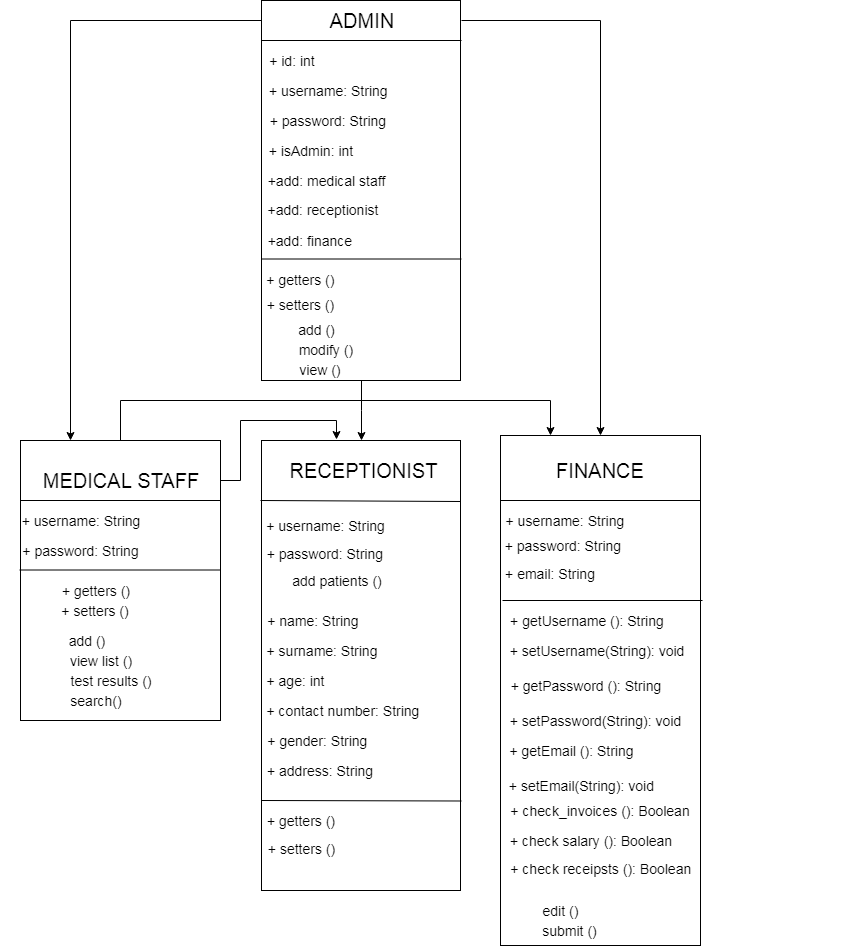

The diagram above was exported from draw.io. Its source (the exported page's mxGraphModel, read from the mxfile embedded in the PNG):
<mxGraphModel dx="2094" dy="708" grid="1" gridSize="10" guides="1" tooltips="1" connect="1" arrows="1" fold="1" page="1" pageScale="1" pageWidth="1100" pageHeight="850" math="0" shadow="0">
  <root>
    <mxCell id="0" />
    <mxCell id="1" parent="0" />
    <mxCell id="dUdcg--CTchuvmmOLHZI-136" style="edgeStyle=orthogonalEdgeStyle;rounded=0;orthogonalLoop=1;jettySize=auto;html=1;entryX=0.5;entryY=0;entryDx=0;entryDy=0;" edge="1" parent="1" source="dUdcg--CTchuvmmOLHZI-1" target="dUdcg--CTchuvmmOLHZI-42">
      <mxGeometry relative="1" as="geometry" />
    </mxCell>
    <mxCell id="dUdcg--CTchuvmmOLHZI-1" value="" style="rounded=0;whiteSpace=wrap;html=1;" vertex="1" parent="1">
      <mxGeometry x="241" y="40" width="199" height="380" as="geometry" />
    </mxCell>
    <mxCell id="dUdcg--CTchuvmmOLHZI-5" value="" style="endArrow=none;html=1;" edge="1" parent="1">
      <mxGeometry width="50" height="50" relative="1" as="geometry">
        <mxPoint x="241" y="80" as="sourcePoint" />
        <mxPoint x="441" y="80" as="targetPoint" />
      </mxGeometry>
    </mxCell>
    <mxCell id="dUdcg--CTchuvmmOLHZI-137" style="edgeStyle=orthogonalEdgeStyle;rounded=0;orthogonalLoop=1;jettySize=auto;html=1;" edge="1" parent="1" source="dUdcg--CTchuvmmOLHZI-6" target="dUdcg--CTchuvmmOLHZI-47">
      <mxGeometry relative="1" as="geometry" />
    </mxCell>
    <mxCell id="dUdcg--CTchuvmmOLHZI-145" style="edgeStyle=orthogonalEdgeStyle;rounded=0;orthogonalLoop=1;jettySize=auto;html=1;entryX=0.25;entryY=0;entryDx=0;entryDy=0;" edge="1" parent="1" source="dUdcg--CTchuvmmOLHZI-6" target="dUdcg--CTchuvmmOLHZI-39">
      <mxGeometry relative="1" as="geometry" />
    </mxCell>
    <mxCell id="dUdcg--CTchuvmmOLHZI-6" value="&lt;font style=&quot;font-size: 20px&quot;&gt;ADMIN&lt;/font&gt;" style="text;html=1;strokeColor=none;fillColor=none;align=center;verticalAlign=middle;whiteSpace=wrap;rounded=0;" vertex="1" parent="1">
      <mxGeometry x="241" y="50" width="200" height="20" as="geometry" />
    </mxCell>
    <mxCell id="dUdcg--CTchuvmmOLHZI-10" value="&lt;font style=&quot;font-size: 14px&quot;&gt;&amp;nbsp;+ id: int&lt;/font&gt;" style="text;html=1;strokeColor=none;fillColor=none;align=center;verticalAlign=middle;whiteSpace=wrap;rounded=0;" vertex="1" parent="1">
      <mxGeometry x="240" y="90" width="60" height="20" as="geometry" />
    </mxCell>
    <mxCell id="dUdcg--CTchuvmmOLHZI-12" value="&lt;span style=&quot;font-size: 14px&quot;&gt;&amp;nbsp; &amp;nbsp; + username: String&lt;/span&gt;" style="text;html=1;strokeColor=none;fillColor=none;align=center;verticalAlign=middle;whiteSpace=wrap;rounded=0;" vertex="1" parent="1">
      <mxGeometry x="220" y="120" width="161" height="20" as="geometry" />
    </mxCell>
    <mxCell id="dUdcg--CTchuvmmOLHZI-13" value="&lt;font style=&quot;font-size: 14px&quot;&gt;&amp;nbsp;+ password: String&lt;/font&gt;" style="text;html=1;strokeColor=none;fillColor=none;align=center;verticalAlign=middle;whiteSpace=wrap;rounded=0;" vertex="1" parent="1">
      <mxGeometry x="240" y="150" width="130" height="20" as="geometry" />
    </mxCell>
    <mxCell id="dUdcg--CTchuvmmOLHZI-14" value="&lt;font style=&quot;font-size: 14px&quot;&gt;+ isAdmin: int&lt;/font&gt;" style="text;html=1;strokeColor=none;fillColor=none;align=center;verticalAlign=middle;whiteSpace=wrap;rounded=0;" vertex="1" parent="1">
      <mxGeometry x="240" y="180" width="100" height="20" as="geometry" />
    </mxCell>
    <mxCell id="dUdcg--CTchuvmmOLHZI-19" value="" style="endArrow=none;html=1;" edge="1" parent="1">
      <mxGeometry width="50" height="50" relative="1" as="geometry">
        <mxPoint x="241" y="298.5" as="sourcePoint" />
        <mxPoint x="441" y="298.5" as="targetPoint" />
      </mxGeometry>
    </mxCell>
    <mxCell id="dUdcg--CTchuvmmOLHZI-20" value="&lt;font style=&quot;font-size: 14px&quot;&gt;&amp;nbsp; + getters ()&lt;/font&gt;" style="text;html=1;strokeColor=none;fillColor=none;align=center;verticalAlign=middle;whiteSpace=wrap;rounded=0;" vertex="1" parent="1">
      <mxGeometry x="200" y="309" width="151" height="20" as="geometry" />
    </mxCell>
    <mxCell id="dUdcg--CTchuvmmOLHZI-30" value="&lt;font style=&quot;font-size: 14px&quot;&gt;add ()&lt;br&gt;&lt;/font&gt;" style="text;html=1;strokeColor=none;fillColor=none;align=center;verticalAlign=middle;whiteSpace=wrap;rounded=0;" vertex="1" parent="1">
      <mxGeometry x="241" y="359" width="111" height="20" as="geometry" />
    </mxCell>
    <mxCell id="dUdcg--CTchuvmmOLHZI-31" value="&lt;font style=&quot;font-size: 14px&quot;&gt;&amp;nbsp; modify ()&lt;br&gt;&lt;/font&gt;" style="text;html=1;strokeColor=none;fillColor=none;align=center;verticalAlign=middle;whiteSpace=wrap;rounded=0;" vertex="1" parent="1">
      <mxGeometry x="247" y="379" width="108" height="20" as="geometry" />
    </mxCell>
    <mxCell id="dUdcg--CTchuvmmOLHZI-32" value="&lt;font style=&quot;font-size: 14px&quot;&gt;&amp;nbsp; view ()&lt;br&gt;&lt;/font&gt;" style="text;html=1;strokeColor=none;fillColor=none;align=center;verticalAlign=middle;whiteSpace=wrap;rounded=0;" vertex="1" parent="1">
      <mxGeometry x="230" y="399" width="131" height="20" as="geometry" />
    </mxCell>
    <mxCell id="dUdcg--CTchuvmmOLHZI-34" value="&lt;font style=&quot;font-size: 14px&quot;&gt;&amp;nbsp;+ setters ()&lt;/font&gt;" style="text;html=1;strokeColor=none;fillColor=none;align=center;verticalAlign=middle;whiteSpace=wrap;rounded=0;direction=south;" vertex="1" parent="1">
      <mxGeometry x="240" y="329" width="75" height="30" as="geometry" />
    </mxCell>
    <mxCell id="dUdcg--CTchuvmmOLHZI-144" style="edgeStyle=orthogonalEdgeStyle;rounded=0;orthogonalLoop=1;jettySize=auto;html=1;entryX=0.25;entryY=0;entryDx=0;entryDy=0;" edge="1" parent="1" source="dUdcg--CTchuvmmOLHZI-39" target="dUdcg--CTchuvmmOLHZI-47">
      <mxGeometry relative="1" as="geometry">
        <Array as="points">
          <mxPoint x="100" y="440" />
          <mxPoint x="530" y="440" />
        </Array>
      </mxGeometry>
    </mxCell>
    <mxCell id="dUdcg--CTchuvmmOLHZI-39" value="" style="rounded=0;whiteSpace=wrap;html=1;shadow=0;glass=0;" vertex="1" parent="1">
      <mxGeometry y="480" width="200" height="280" as="geometry" />
    </mxCell>
    <mxCell id="dUdcg--CTchuvmmOLHZI-143" style="edgeStyle=orthogonalEdgeStyle;rounded=0;orthogonalLoop=1;jettySize=auto;html=1;entryX=0.377;entryY=-0.002;entryDx=0;entryDy=0;entryPerimeter=0;" edge="1" parent="1" source="dUdcg--CTchuvmmOLHZI-40" target="dUdcg--CTchuvmmOLHZI-42">
      <mxGeometry relative="1" as="geometry" />
    </mxCell>
    <mxCell id="dUdcg--CTchuvmmOLHZI-40" value="&lt;font style=&quot;font-size: 20px&quot;&gt;MEDICAL STAFF&lt;/font&gt;" style="text;html=1;strokeColor=none;fillColor=none;align=center;verticalAlign=middle;whiteSpace=wrap;rounded=0;shadow=0;glass=0;" vertex="1" parent="1">
      <mxGeometry x="-0.5" y="510" width="200" height="20" as="geometry" />
    </mxCell>
    <mxCell id="dUdcg--CTchuvmmOLHZI-41" value="" style="endArrow=none;html=1;" edge="1" parent="1">
      <mxGeometry width="50" height="50" relative="1" as="geometry">
        <mxPoint y="540" as="sourcePoint" />
        <mxPoint x="200" y="540" as="targetPoint" />
      </mxGeometry>
    </mxCell>
    <mxCell id="dUdcg--CTchuvmmOLHZI-42" value="" style="rounded=0;whiteSpace=wrap;html=1;shadow=0;glass=0;" vertex="1" parent="1">
      <mxGeometry x="241" y="480" width="199" height="450" as="geometry" />
    </mxCell>
    <mxCell id="dUdcg--CTchuvmmOLHZI-43" value="&lt;font style=&quot;font-size: 20px&quot;&gt;RECEPTIONIST&lt;/font&gt;" style="text;html=1;strokeColor=none;fillColor=none;align=center;verticalAlign=middle;whiteSpace=wrap;rounded=0;shadow=0;glass=0;" vertex="1" parent="1">
      <mxGeometry x="332" y="500" width="20" height="20" as="geometry" />
    </mxCell>
    <mxCell id="dUdcg--CTchuvmmOLHZI-47" value="" style="rounded=0;whiteSpace=wrap;html=1;shadow=0;glass=0;" vertex="1" parent="1">
      <mxGeometry x="480" y="475" width="200" height="510" as="geometry" />
    </mxCell>
    <mxCell id="dUdcg--CTchuvmmOLHZI-48" value="&lt;font style=&quot;font-size: 20px&quot;&gt;FINANCE&lt;/font&gt;" style="text;html=1;strokeColor=none;fillColor=none;align=center;verticalAlign=middle;whiteSpace=wrap;rounded=0;shadow=0;glass=0;" vertex="1" parent="1">
      <mxGeometry x="480" y="500" width="200" height="20" as="geometry" />
    </mxCell>
    <mxCell id="dUdcg--CTchuvmmOLHZI-49" value="" style="endArrow=none;html=1;" edge="1" parent="1">
      <mxGeometry width="50" height="50" relative="1" as="geometry">
        <mxPoint x="480" y="540" as="sourcePoint" />
        <mxPoint x="680" y="540" as="targetPoint" />
      </mxGeometry>
    </mxCell>
    <mxCell id="dUdcg--CTchuvmmOLHZI-50" value="&lt;font style=&quot;font-size: 14px&quot;&gt;+add: medical staff&lt;/font&gt;" style="text;html=1;strokeColor=none;fillColor=none;align=center;verticalAlign=middle;whiteSpace=wrap;rounded=0;shadow=0;glass=0;" vertex="1" parent="1">
      <mxGeometry x="230" y="210" width="151" height="20" as="geometry" />
    </mxCell>
    <mxCell id="dUdcg--CTchuvmmOLHZI-51" value="&lt;font style=&quot;font-size: 14px&quot;&gt;&amp;nbsp;+add: receptionist&lt;/font&gt;" style="text;html=1;strokeColor=none;fillColor=none;align=center;verticalAlign=middle;whiteSpace=wrap;rounded=0;shadow=0;glass=0;" vertex="1" parent="1">
      <mxGeometry x="190" y="239" width="220" height="20" as="geometry" />
    </mxCell>
    <mxCell id="dUdcg--CTchuvmmOLHZI-52" value="&lt;font style=&quot;font-size: 14px&quot;&gt;&amp;nbsp; +add: finance&lt;/font&gt;" style="text;html=1;strokeColor=none;fillColor=none;align=center;verticalAlign=middle;whiteSpace=wrap;rounded=0;shadow=0;glass=0;" vertex="1" parent="1">
      <mxGeometry x="120" y="269" width="330" height="21" as="geometry" />
    </mxCell>
    <mxCell id="dUdcg--CTchuvmmOLHZI-65" value="&lt;span style=&quot;font-size: 14px&quot;&gt;+ username: String&lt;/span&gt;" style="text;html=1;strokeColor=none;fillColor=none;align=center;verticalAlign=middle;whiteSpace=wrap;rounded=0;" vertex="1" parent="1">
      <mxGeometry x="-20" y="550" width="160" height="20" as="geometry" />
    </mxCell>
    <mxCell id="dUdcg--CTchuvmmOLHZI-66" value="&lt;font style=&quot;font-size: 14px&quot;&gt;+ password: String&lt;/font&gt;" style="text;html=1;strokeColor=none;fillColor=none;align=center;verticalAlign=middle;whiteSpace=wrap;rounded=0;" vertex="1" parent="1">
      <mxGeometry y="580" width="121" height="20" as="geometry" />
    </mxCell>
    <mxCell id="dUdcg--CTchuvmmOLHZI-67" value="" style="endArrow=none;html=1;" edge="1" parent="1">
      <mxGeometry width="50" height="50" relative="1" as="geometry">
        <mxPoint x="-1" y="609.5" as="sourcePoint" />
        <mxPoint x="200" y="609.5" as="targetPoint" />
      </mxGeometry>
    </mxCell>
    <mxCell id="dUdcg--CTchuvmmOLHZI-68" value="&lt;font style=&quot;font-size: 14px&quot;&gt;+ getters ()&lt;/font&gt;" style="text;html=1;strokeColor=none;fillColor=none;align=center;verticalAlign=middle;whiteSpace=wrap;rounded=0;" vertex="1" parent="1">
      <mxGeometry y="620" width="150" height="20" as="geometry" />
    </mxCell>
    <mxCell id="dUdcg--CTchuvmmOLHZI-69" value="&lt;font style=&quot;font-size: 14px&quot;&gt;+ setters ()&lt;/font&gt;" style="text;html=1;strokeColor=none;fillColor=none;align=center;verticalAlign=middle;whiteSpace=wrap;rounded=0;" vertex="1" parent="1">
      <mxGeometry x="-20" y="640" width="190" height="20" as="geometry" />
    </mxCell>
    <mxCell id="dUdcg--CTchuvmmOLHZI-70" value="&lt;font style=&quot;font-size: 14px&quot;&gt;add ()&lt;br&gt;&lt;/font&gt;" style="text;html=1;strokeColor=none;fillColor=none;align=center;verticalAlign=middle;whiteSpace=wrap;rounded=0;" vertex="1" parent="1">
      <mxGeometry x="-20" y="670" width="172" height="20" as="geometry" />
    </mxCell>
    <mxCell id="dUdcg--CTchuvmmOLHZI-71" value="&lt;font style=&quot;font-size: 14px&quot;&gt;view list ()&lt;br&gt;&lt;/font&gt;" style="text;html=1;strokeColor=none;fillColor=none;align=center;verticalAlign=middle;whiteSpace=wrap;rounded=0;" vertex="1" parent="1">
      <mxGeometry y="690" width="160" height="20" as="geometry" />
    </mxCell>
    <mxCell id="dUdcg--CTchuvmmOLHZI-73" value="&lt;font style=&quot;font-size: 14px&quot;&gt;test results ()&lt;br&gt;&lt;/font&gt;" style="text;html=1;strokeColor=none;fillColor=none;align=center;verticalAlign=middle;whiteSpace=wrap;rounded=0;" vertex="1" parent="1">
      <mxGeometry x="9.5" y="710" width="160" height="20" as="geometry" />
    </mxCell>
    <mxCell id="dUdcg--CTchuvmmOLHZI-74" value="&lt;font style=&quot;font-size: 14px&quot;&gt;search()&lt;br&gt;&lt;/font&gt;" style="text;html=1;strokeColor=none;fillColor=none;align=center;verticalAlign=middle;whiteSpace=wrap;rounded=0;" vertex="1" parent="1">
      <mxGeometry x="-20" y="730" width="192" height="20" as="geometry" />
    </mxCell>
    <mxCell id="dUdcg--CTchuvmmOLHZI-75" style="edgeStyle=orthogonalEdgeStyle;rounded=0;orthogonalLoop=1;jettySize=auto;html=1;exitX=0.5;exitY=1;exitDx=0;exitDy=0;" edge="1" parent="1" source="dUdcg--CTchuvmmOLHZI-39" target="dUdcg--CTchuvmmOLHZI-39">
      <mxGeometry relative="1" as="geometry" />
    </mxCell>
    <mxCell id="dUdcg--CTchuvmmOLHZI-76" value="&lt;span style=&quot;font-size: 14px&quot;&gt;+ username: String&lt;/span&gt;" style="text;html=1;strokeColor=none;fillColor=none;align=center;verticalAlign=middle;whiteSpace=wrap;rounded=0;" vertex="1" parent="1">
      <mxGeometry x="210" y="555" width="191" height="20" as="geometry" />
    </mxCell>
    <mxCell id="dUdcg--CTchuvmmOLHZI-77" value="&lt;font style=&quot;font-size: 14px&quot;&gt;&amp;nbsp; + password: String&lt;/font&gt;" style="text;html=1;strokeColor=none;fillColor=none;align=center;verticalAlign=middle;whiteSpace=wrap;rounded=0;" vertex="1" parent="1">
      <mxGeometry x="220" y="583" width="160" height="20" as="geometry" />
    </mxCell>
    <mxCell id="dUdcg--CTchuvmmOLHZI-78" value="&lt;font style=&quot;font-size: 14px&quot;&gt;add patients ()&lt;/font&gt;" style="text;html=1;strokeColor=none;fillColor=none;align=center;verticalAlign=middle;whiteSpace=wrap;rounded=0;" vertex="1" parent="1">
      <mxGeometry x="247" y="610" width="140" height="20" as="geometry" />
    </mxCell>
    <mxCell id="dUdcg--CTchuvmmOLHZI-79" value="&lt;span style=&quot;font-size: 14px&quot;&gt;&amp;nbsp;+ name: String&lt;/span&gt;" style="text;html=1;strokeColor=none;fillColor=none;align=center;verticalAlign=middle;whiteSpace=wrap;rounded=0;" vertex="1" parent="1">
      <mxGeometry x="160" y="650" width="262" height="20" as="geometry" />
    </mxCell>
    <mxCell id="dUdcg--CTchuvmmOLHZI-80" value="&lt;span style=&quot;font-size: 14px&quot;&gt;+ surname: String&lt;/span&gt;" style="text;html=1;strokeColor=none;fillColor=none;align=center;verticalAlign=middle;whiteSpace=wrap;rounded=0;" vertex="1" parent="1">
      <mxGeometry x="180" y="680" width="242" height="20" as="geometry" />
    </mxCell>
    <mxCell id="dUdcg--CTchuvmmOLHZI-81" value="&lt;span style=&quot;font-size: 14px&quot;&gt;+ age: int&lt;/span&gt;" style="text;html=1;strokeColor=none;fillColor=none;align=center;verticalAlign=middle;whiteSpace=wrap;rounded=0;" vertex="1" parent="1">
      <mxGeometry x="70" y="710" width="410" height="20" as="geometry" />
    </mxCell>
    <mxCell id="dUdcg--CTchuvmmOLHZI-82" value="&lt;span style=&quot;font-size: 14px&quot;&gt;&amp;nbsp;+ contact number: String&lt;/span&gt;" style="text;html=1;strokeColor=none;fillColor=none;align=center;verticalAlign=middle;whiteSpace=wrap;rounded=0;" vertex="1" parent="1">
      <mxGeometry x="70" y="740" width="500" height="20" as="geometry" />
    </mxCell>
    <mxCell id="dUdcg--CTchuvmmOLHZI-83" value="&lt;span style=&quot;font-size: 14px&quot;&gt;&amp;nbsp; + gender: String&lt;/span&gt;" style="text;html=1;strokeColor=none;fillColor=none;align=center;verticalAlign=middle;whiteSpace=wrap;rounded=0;" vertex="1" parent="1">
      <mxGeometry x="60" y="770" width="465" height="20" as="geometry" />
    </mxCell>
    <mxCell id="dUdcg--CTchuvmmOLHZI-85" value="&lt;span style=&quot;font-size: 14px&quot;&gt;+ address: String&lt;/span&gt;" style="text;html=1;strokeColor=none;fillColor=none;align=center;verticalAlign=middle;whiteSpace=wrap;rounded=0;" vertex="1" parent="1">
      <mxGeometry x="70" y="800" width="458" height="20" as="geometry" />
    </mxCell>
    <mxCell id="dUdcg--CTchuvmmOLHZI-88" value="&lt;font style=&quot;font-size: 14px&quot;&gt;+ getters ()&lt;/font&gt;" style="text;html=1;strokeColor=none;fillColor=none;align=center;verticalAlign=middle;whiteSpace=wrap;rounded=0;" vertex="1" parent="1">
      <mxGeometry x="95" y="850" width="370" height="20" as="geometry" />
    </mxCell>
    <mxCell id="dUdcg--CTchuvmmOLHZI-89" value="&lt;font style=&quot;font-size: 14px&quot;&gt;+ setters ()&lt;/font&gt;" style="text;html=1;strokeColor=none;fillColor=none;align=center;verticalAlign=middle;whiteSpace=wrap;rounded=0;" vertex="1" parent="1">
      <mxGeometry x="140" y="878" width="281" height="20" as="geometry" />
    </mxCell>
    <mxCell id="dUdcg--CTchuvmmOLHZI-92" value="" style="endArrow=none;html=1;" edge="1" parent="1">
      <mxGeometry width="50" height="50" relative="1" as="geometry">
        <mxPoint x="240" y="540" as="sourcePoint" />
        <mxPoint x="440" y="541" as="targetPoint" />
      </mxGeometry>
    </mxCell>
    <mxCell id="dUdcg--CTchuvmmOLHZI-94" value="&lt;span style=&quot;font-size: 14px&quot;&gt;&amp;nbsp; + username: String&lt;/span&gt;" style="text;html=1;strokeColor=none;fillColor=none;align=center;verticalAlign=middle;whiteSpace=wrap;rounded=0;" vertex="1" parent="1">
      <mxGeometry x="440" y="550" width="200" height="20" as="geometry" />
    </mxCell>
    <mxCell id="dUdcg--CTchuvmmOLHZI-96" value="&lt;font style=&quot;font-size: 14px&quot;&gt;&amp;nbsp;+ password: String&lt;/font&gt;" style="text;html=1;strokeColor=none;fillColor=none;align=center;verticalAlign=middle;whiteSpace=wrap;rounded=0;" vertex="1" parent="1">
      <mxGeometry x="460" y="575" width="160" height="20" as="geometry" />
    </mxCell>
    <mxCell id="dUdcg--CTchuvmmOLHZI-99" value="&lt;font style=&quot;font-size: 14px&quot;&gt;+ email: String&lt;/font&gt;" style="text;html=1;strokeColor=none;fillColor=none;align=center;verticalAlign=middle;whiteSpace=wrap;rounded=0;" vertex="1" parent="1">
      <mxGeometry x="400" y="603" width="260" height="20" as="geometry" />
    </mxCell>
    <mxCell id="dUdcg--CTchuvmmOLHZI-102" value="&lt;font style=&quot;font-size: 14px&quot;&gt;&amp;nbsp;+ getUsername (): String&lt;/font&gt;" style="text;html=1;strokeColor=none;fillColor=none;align=center;verticalAlign=middle;whiteSpace=wrap;rounded=0;" vertex="1" parent="1">
      <mxGeometry x="330" y="650" width="470" height="20" as="geometry" />
    </mxCell>
    <mxCell id="dUdcg--CTchuvmmOLHZI-103" value="&lt;font style=&quot;font-size: 14px&quot;&gt;+ setUsername(String): void&lt;/font&gt;" style="text;html=1;strokeColor=none;fillColor=none;align=center;verticalAlign=middle;whiteSpace=wrap;rounded=0;" vertex="1" parent="1">
      <mxGeometry x="360.5" y="680" width="430" height="20" as="geometry" />
    </mxCell>
    <mxCell id="dUdcg--CTchuvmmOLHZI-104" value="&lt;font style=&quot;font-size: 14px&quot;&gt;&amp;nbsp;+ getPassword (): String&lt;/font&gt;" style="text;html=1;strokeColor=none;fillColor=none;align=center;verticalAlign=middle;whiteSpace=wrap;rounded=0;" vertex="1" parent="1">
      <mxGeometry x="370" y="715" width="386" height="20" as="geometry" />
    </mxCell>
    <mxCell id="dUdcg--CTchuvmmOLHZI-105" value="&lt;font style=&quot;font-size: 14px&quot;&gt;&amp;nbsp;+ setPassword(String): void&lt;/font&gt;" style="text;html=1;strokeColor=none;fillColor=none;align=center;verticalAlign=middle;whiteSpace=wrap;rounded=0;" vertex="1" parent="1">
      <mxGeometry x="320" y="750" width="505" height="20" as="geometry" />
    </mxCell>
    <mxCell id="dUdcg--CTchuvmmOLHZI-106" value="&lt;font style=&quot;font-size: 14px&quot;&gt;+ getEmail (): String&lt;/font&gt;" style="text;html=1;strokeColor=none;fillColor=none;align=center;verticalAlign=middle;whiteSpace=wrap;rounded=0;" vertex="1" parent="1">
      <mxGeometry x="340" y="780" width="423" height="20" as="geometry" />
    </mxCell>
    <mxCell id="dUdcg--CTchuvmmOLHZI-107" value="&lt;font style=&quot;font-size: 14px&quot;&gt;&amp;nbsp; + setEmail(String): void&lt;/font&gt;" style="text;html=1;strokeColor=none;fillColor=none;align=center;verticalAlign=middle;whiteSpace=wrap;rounded=0;" vertex="1" parent="1">
      <mxGeometry x="320" y="815" width="475" height="20" as="geometry" />
    </mxCell>
    <mxCell id="dUdcg--CTchuvmmOLHZI-108" value="" style="endArrow=none;html=1;" edge="1" parent="1">
      <mxGeometry width="50" height="50" relative="1" as="geometry">
        <mxPoint x="482" y="640" as="sourcePoint" />
        <mxPoint x="682" y="640" as="targetPoint" />
      </mxGeometry>
    </mxCell>
    <mxCell id="dUdcg--CTchuvmmOLHZI-109" value="&lt;font style=&quot;font-size: 14px&quot;&gt;+ check_invoices (): Boolean&lt;br&gt;&lt;/font&gt;" style="text;html=1;strokeColor=none;fillColor=none;align=center;verticalAlign=middle;whiteSpace=wrap;rounded=0;" vertex="1" parent="1">
      <mxGeometry x="480" y="840" width="200" height="20" as="geometry" />
    </mxCell>
    <mxCell id="dUdcg--CTchuvmmOLHZI-110" value="&lt;font style=&quot;font-size: 14px&quot;&gt;+ check salary (): Boolean&lt;br&gt;&lt;/font&gt;" style="text;html=1;strokeColor=none;fillColor=none;align=center;verticalAlign=middle;whiteSpace=wrap;rounded=0;" vertex="1" parent="1">
      <mxGeometry x="450" y="870" width="240" height="20" as="geometry" />
    </mxCell>
    <mxCell id="dUdcg--CTchuvmmOLHZI-111" value="&lt;font style=&quot;font-size: 14px&quot;&gt;&amp;nbsp; &amp;nbsp; + check receipsts (): Boolean&lt;br&gt;&lt;/font&gt;" style="text;html=1;strokeColor=none;fillColor=none;align=center;verticalAlign=middle;whiteSpace=wrap;rounded=0;" vertex="1" parent="1">
      <mxGeometry x="424" y="898" width="296" height="20" as="geometry" />
    </mxCell>
    <mxCell id="dUdcg--CTchuvmmOLHZI-112" value="&lt;font style=&quot;font-size: 14px&quot;&gt;&amp;nbsp;edit ()&lt;br&gt;&lt;/font&gt;" style="text;html=1;strokeColor=none;fillColor=none;align=center;verticalAlign=middle;whiteSpace=wrap;rounded=0;" vertex="1" parent="1">
      <mxGeometry x="390" y="940" width="295" height="20" as="geometry" />
    </mxCell>
    <mxCell id="dUdcg--CTchuvmmOLHZI-113" value="&lt;font style=&quot;font-size: 14px&quot;&gt;submit ()&lt;br&gt;&lt;/font&gt;" style="text;html=1;strokeColor=none;fillColor=none;align=center;verticalAlign=middle;whiteSpace=wrap;rounded=0;" vertex="1" parent="1">
      <mxGeometry x="404" y="960" width="291" height="20" as="geometry" />
    </mxCell>
    <mxCell id="dUdcg--CTchuvmmOLHZI-127" style="edgeStyle=orthogonalEdgeStyle;rounded=0;orthogonalLoop=1;jettySize=auto;html=1;exitX=0.5;exitY=1;exitDx=0;exitDy=0;" edge="1" parent="1" source="dUdcg--CTchuvmmOLHZI-68" target="dUdcg--CTchuvmmOLHZI-68">
      <mxGeometry relative="1" as="geometry" />
    </mxCell>
    <mxCell id="dUdcg--CTchuvmmOLHZI-133" value="" style="endArrow=none;html=1;" edge="1" parent="1">
      <mxGeometry width="50" height="50" relative="1" as="geometry">
        <mxPoint x="241" y="840" as="sourcePoint" />
        <mxPoint x="441" y="840.5" as="targetPoint" />
      </mxGeometry>
    </mxCell>
  </root>
</mxGraphModel>